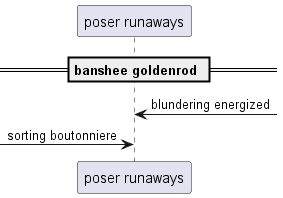

The diagram above was rendered by PlantUML. Its source (embedded in the PNG):
@startuml
participant "poser runaways" as 0
== banshee goldenrod ==
0 <-] : blundering energized
 [-> 0: sorting boutonniere
@enduml